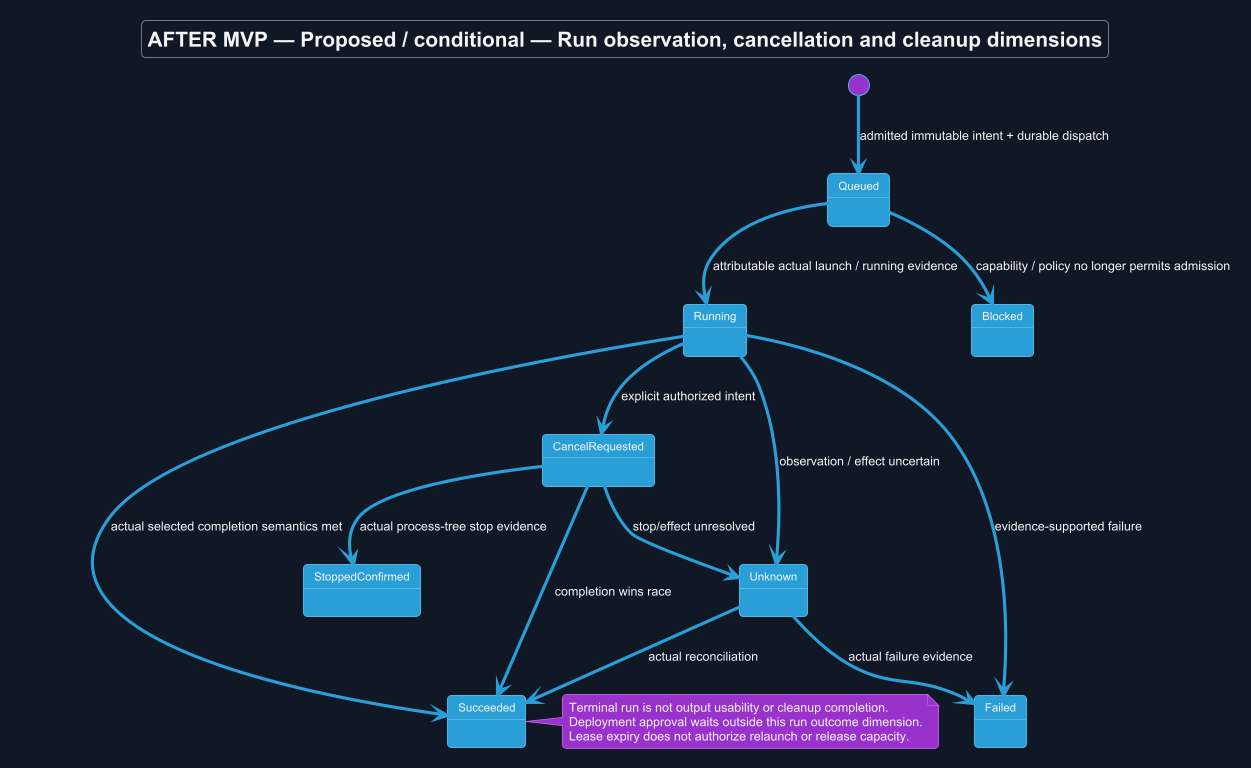

The diagram above was rendered by PlantUML. Its source (embedded in the PNG):
@startuml
!theme cyborg
skinparam backgroundColor #111827
skinparam defaultFontColor #F3F4F6
title AFTER MVP — Proposed / conditional — Run observation, cancellation and cleanup dimensions
skinparam backgroundColor #111827
skinparam shadowing false
skinparam defaultFontName Arial

[*] --> Queued : admitted immutable intent + durable dispatch
Queued --> Running : attributable actual launch / running evidence
Queued --> Blocked : capability / policy no longer permits admission
Running --> Succeeded : actual selected completion semantics met
Running --> Failed : evidence-supported failure
Running --> Unknown : observation / effect uncertain
Running --> CancelRequested : explicit authorized intent
CancelRequested --> StoppedConfirmed : actual process-tree stop evidence
CancelRequested --> Succeeded : completion wins race
CancelRequested --> Unknown : stop/effect unresolved
Unknown --> Succeeded : actual reconciliation
Unknown --> Failed : actual failure evidence
note right of Succeeded
 Terminal run is not output usability or cleanup completion.
 Deployment approval waits outside this run outcome dimension.
 Lease expiry does not authorize relaunch or release capacity.
end note

@enduml